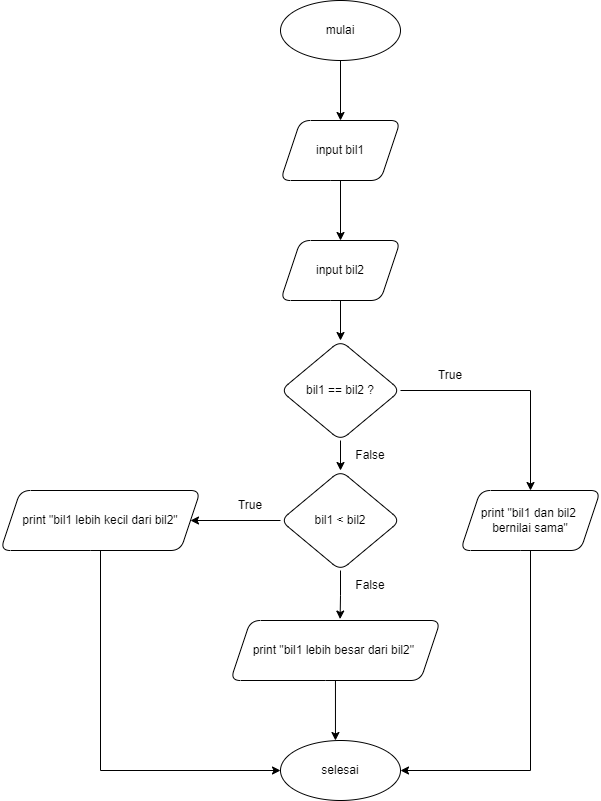

The diagram above was exported from draw.io. Its source (the exported page's mxGraphModel, read from the mxfile embedded in the PNG):
<mxGraphModel dx="2249" dy="1909" grid="1" gridSize="10" guides="1" tooltips="1" connect="1" arrows="1" fold="1" page="1" pageScale="1" pageWidth="827" pageHeight="1169" math="0" shadow="0">
  <root>
    <mxCell id="WIyWlLk6GJQsqaUBKTNV-0" />
    <mxCell id="WIyWlLk6GJQsqaUBKTNV-1" parent="WIyWlLk6GJQsqaUBKTNV-0" />
    <mxCell id="hGQ1rCeYC8Z5tchOFkRZ-3" value="" style="edgeStyle=orthogonalEdgeStyle;rounded=0;orthogonalLoop=1;jettySize=auto;html=1;" edge="1" parent="WIyWlLk6GJQsqaUBKTNV-1" source="hGQ1rCeYC8Z5tchOFkRZ-0" target="hGQ1rCeYC8Z5tchOFkRZ-2">
      <mxGeometry relative="1" as="geometry" />
    </mxCell>
    <mxCell id="hGQ1rCeYC8Z5tchOFkRZ-0" value="mulai" style="ellipse;whiteSpace=wrap;html=1;rounded=1;glass=0;strokeWidth=1;shadow=0;" vertex="1" parent="WIyWlLk6GJQsqaUBKTNV-1">
      <mxGeometry x="160" y="-50" width="120" height="60" as="geometry" />
    </mxCell>
    <mxCell id="hGQ1rCeYC8Z5tchOFkRZ-5" value="" style="edgeStyle=orthogonalEdgeStyle;rounded=0;orthogonalLoop=1;jettySize=auto;html=1;" edge="1" parent="WIyWlLk6GJQsqaUBKTNV-1" source="hGQ1rCeYC8Z5tchOFkRZ-2" target="hGQ1rCeYC8Z5tchOFkRZ-4">
      <mxGeometry relative="1" as="geometry" />
    </mxCell>
    <mxCell id="hGQ1rCeYC8Z5tchOFkRZ-2" value="input bil1" style="shape=parallelogram;perimeter=parallelogramPerimeter;whiteSpace=wrap;html=1;fixedSize=1;rounded=1;glass=0;strokeWidth=1;shadow=0;" vertex="1" parent="WIyWlLk6GJQsqaUBKTNV-1">
      <mxGeometry x="160" y="70" width="120" height="60" as="geometry" />
    </mxCell>
    <mxCell id="hGQ1rCeYC8Z5tchOFkRZ-9" value="" style="edgeStyle=orthogonalEdgeStyle;rounded=0;orthogonalLoop=1;jettySize=auto;html=1;" edge="1" parent="WIyWlLk6GJQsqaUBKTNV-1" source="hGQ1rCeYC8Z5tchOFkRZ-4" target="hGQ1rCeYC8Z5tchOFkRZ-8">
      <mxGeometry relative="1" as="geometry" />
    </mxCell>
    <mxCell id="hGQ1rCeYC8Z5tchOFkRZ-4" value="input bil2" style="shape=parallelogram;perimeter=parallelogramPerimeter;whiteSpace=wrap;html=1;fixedSize=1;rounded=1;glass=0;strokeWidth=1;shadow=0;" vertex="1" parent="WIyWlLk6GJQsqaUBKTNV-1">
      <mxGeometry x="160" y="190" width="120" height="60" as="geometry" />
    </mxCell>
    <mxCell id="hGQ1rCeYC8Z5tchOFkRZ-11" value="" style="edgeStyle=orthogonalEdgeStyle;rounded=0;orthogonalLoop=1;jettySize=auto;html=1;" edge="1" parent="WIyWlLk6GJQsqaUBKTNV-1" source="hGQ1rCeYC8Z5tchOFkRZ-8" target="hGQ1rCeYC8Z5tchOFkRZ-10">
      <mxGeometry relative="1" as="geometry" />
    </mxCell>
    <mxCell id="hGQ1rCeYC8Z5tchOFkRZ-13" value="" style="edgeStyle=orthogonalEdgeStyle;rounded=0;orthogonalLoop=1;jettySize=auto;html=1;" edge="1" parent="WIyWlLk6GJQsqaUBKTNV-1" source="hGQ1rCeYC8Z5tchOFkRZ-8" target="hGQ1rCeYC8Z5tchOFkRZ-12">
      <mxGeometry relative="1" as="geometry" />
    </mxCell>
    <mxCell id="hGQ1rCeYC8Z5tchOFkRZ-8" value="bil1 == bil2 ?" style="rhombus;whiteSpace=wrap;html=1;rounded=1;glass=0;strokeWidth=1;shadow=0;" vertex="1" parent="WIyWlLk6GJQsqaUBKTNV-1">
      <mxGeometry x="160" y="290" width="120" height="100" as="geometry" />
    </mxCell>
    <mxCell id="hGQ1rCeYC8Z5tchOFkRZ-22" style="edgeStyle=orthogonalEdgeStyle;rounded=0;orthogonalLoop=1;jettySize=auto;html=1;entryX=1;entryY=0.5;entryDx=0;entryDy=0;" edge="1" parent="WIyWlLk6GJQsqaUBKTNV-1" source="hGQ1rCeYC8Z5tchOFkRZ-10" target="hGQ1rCeYC8Z5tchOFkRZ-19">
      <mxGeometry relative="1" as="geometry">
        <Array as="points">
          <mxPoint x="410" y="720" />
        </Array>
      </mxGeometry>
    </mxCell>
    <mxCell id="hGQ1rCeYC8Z5tchOFkRZ-10" value="print &quot;bil1 dan bil2&amp;nbsp; bernilai sama&quot;" style="shape=parallelogram;perimeter=parallelogramPerimeter;whiteSpace=wrap;html=1;fixedSize=1;rounded=1;glass=0;strokeWidth=1;shadow=0;" vertex="1" parent="WIyWlLk6GJQsqaUBKTNV-1">
      <mxGeometry x="340" y="440" width="140" height="60" as="geometry" />
    </mxCell>
    <mxCell id="hGQ1rCeYC8Z5tchOFkRZ-29" style="edgeStyle=orthogonalEdgeStyle;rounded=0;orthogonalLoop=1;jettySize=auto;html=1;entryX=0.522;entryY=-0.024;entryDx=0;entryDy=0;entryPerimeter=0;" edge="1" parent="WIyWlLk6GJQsqaUBKTNV-1" source="hGQ1rCeYC8Z5tchOFkRZ-12" target="hGQ1rCeYC8Z5tchOFkRZ-14">
      <mxGeometry relative="1" as="geometry" />
    </mxCell>
    <mxCell id="hGQ1rCeYC8Z5tchOFkRZ-31" style="edgeStyle=orthogonalEdgeStyle;rounded=0;orthogonalLoop=1;jettySize=auto;html=1;entryX=1;entryY=0.5;entryDx=0;entryDy=0;" edge="1" parent="WIyWlLk6GJQsqaUBKTNV-1" source="hGQ1rCeYC8Z5tchOFkRZ-12" target="hGQ1rCeYC8Z5tchOFkRZ-16">
      <mxGeometry relative="1" as="geometry" />
    </mxCell>
    <mxCell id="hGQ1rCeYC8Z5tchOFkRZ-12" value="bil1 &amp;lt; bil2" style="rhombus;whiteSpace=wrap;html=1;rounded=1;glass=0;strokeWidth=1;shadow=0;" vertex="1" parent="WIyWlLk6GJQsqaUBKTNV-1">
      <mxGeometry x="160" y="420" width="120" height="100" as="geometry" />
    </mxCell>
    <mxCell id="hGQ1rCeYC8Z5tchOFkRZ-32" style="edgeStyle=orthogonalEdgeStyle;rounded=0;orthogonalLoop=1;jettySize=auto;html=1;entryX=0.458;entryY=0;entryDx=0;entryDy=0;entryPerimeter=0;" edge="1" parent="WIyWlLk6GJQsqaUBKTNV-1" source="hGQ1rCeYC8Z5tchOFkRZ-14" target="hGQ1rCeYC8Z5tchOFkRZ-19">
      <mxGeometry relative="1" as="geometry" />
    </mxCell>
    <mxCell id="hGQ1rCeYC8Z5tchOFkRZ-14" value="print &quot;bil1 lebih besar dari bil2&quot;&amp;nbsp;" style="shape=parallelogram;perimeter=parallelogramPerimeter;whiteSpace=wrap;html=1;fixedSize=1;rounded=1;glass=0;strokeWidth=1;shadow=0;" vertex="1" parent="WIyWlLk6GJQsqaUBKTNV-1">
      <mxGeometry x="110" y="570" width="210" height="60" as="geometry" />
    </mxCell>
    <mxCell id="hGQ1rCeYC8Z5tchOFkRZ-28" style="edgeStyle=orthogonalEdgeStyle;rounded=0;orthogonalLoop=1;jettySize=auto;html=1;entryX=0;entryY=0.5;entryDx=0;entryDy=0;" edge="1" parent="WIyWlLk6GJQsqaUBKTNV-1" source="hGQ1rCeYC8Z5tchOFkRZ-16" target="hGQ1rCeYC8Z5tchOFkRZ-19">
      <mxGeometry relative="1" as="geometry">
        <Array as="points">
          <mxPoint x="-20" y="720" />
        </Array>
      </mxGeometry>
    </mxCell>
    <mxCell id="hGQ1rCeYC8Z5tchOFkRZ-16" value="print &quot;bil1 lebih kecil dari bil2&quot;" style="shape=parallelogram;perimeter=parallelogramPerimeter;whiteSpace=wrap;html=1;fixedSize=1;rounded=1;glass=0;strokeWidth=1;shadow=0;" vertex="1" parent="WIyWlLk6GJQsqaUBKTNV-1">
      <mxGeometry x="-120" y="440" width="200" height="60" as="geometry" />
    </mxCell>
    <mxCell id="hGQ1rCeYC8Z5tchOFkRZ-19" value="selesai" style="ellipse;whiteSpace=wrap;html=1;rounded=1;glass=0;strokeWidth=1;shadow=0;" vertex="1" parent="WIyWlLk6GJQsqaUBKTNV-1">
      <mxGeometry x="160" y="690" width="120" height="60" as="geometry" />
    </mxCell>
    <mxCell id="hGQ1rCeYC8Z5tchOFkRZ-23" value="True" style="text;html=1;strokeColor=none;fillColor=none;align=center;verticalAlign=middle;whiteSpace=wrap;rounded=0;" vertex="1" parent="WIyWlLk6GJQsqaUBKTNV-1">
      <mxGeometry x="300" y="310" width="60" height="30" as="geometry" />
    </mxCell>
    <mxCell id="hGQ1rCeYC8Z5tchOFkRZ-24" value="False" style="text;html=1;strokeColor=none;fillColor=none;align=center;verticalAlign=middle;whiteSpace=wrap;rounded=0;" vertex="1" parent="WIyWlLk6GJQsqaUBKTNV-1">
      <mxGeometry x="220" y="390" width="60" height="30" as="geometry" />
    </mxCell>
    <mxCell id="hGQ1rCeYC8Z5tchOFkRZ-25" value="True" style="text;html=1;strokeColor=none;fillColor=none;align=center;verticalAlign=middle;whiteSpace=wrap;rounded=0;" vertex="1" parent="WIyWlLk6GJQsqaUBKTNV-1">
      <mxGeometry x="100" y="440" width="60" height="30" as="geometry" />
    </mxCell>
    <mxCell id="hGQ1rCeYC8Z5tchOFkRZ-26" value="False" style="text;html=1;strokeColor=none;fillColor=none;align=center;verticalAlign=middle;whiteSpace=wrap;rounded=0;" vertex="1" parent="WIyWlLk6GJQsqaUBKTNV-1">
      <mxGeometry x="220" y="520" width="60" height="30" as="geometry" />
    </mxCell>
  </root>
</mxGraphModel>